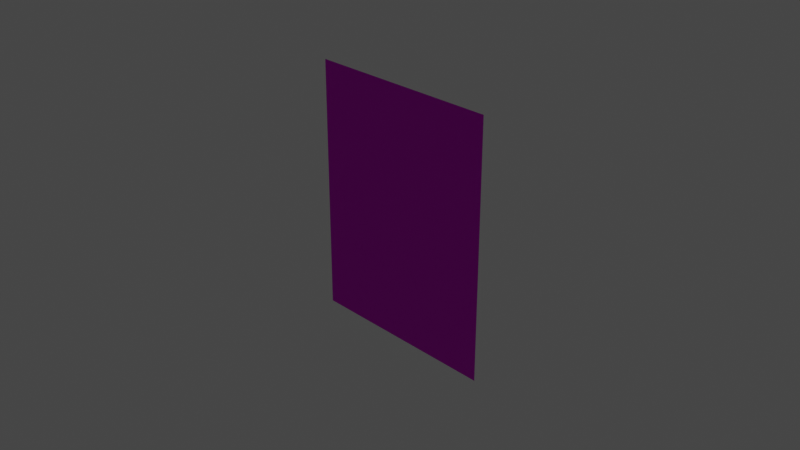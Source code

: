 # Source: brick.blend  (saved by Blender 3.4.6; exported with 4.5.12 LTS)
import bpy
from mathutils import Matrix  # noqa: F401  (used for matrix-valued properties, if any)

bpy.ops.wm.read_factory_settings(use_empty=True)
scene = bpy.context.scene
scene.name = 'Scene'

# ---- collections
col_collection = bpy.data.collections.new('Collection'); scene.collection.children.link(col_collection)

# ---- images (referenced by path relative to the original .blend; pixels are not part of the script)
import os
ASSET_DIR = os.environ.get("B2B_ASSET_DIR", "")  # directory of the original .blend (textures are referenced by path, not embedded)
HERE = os.path.dirname(os.path.abspath(__file__))  # packed textures are extracted next to this script under _unpacked/

def load_image(name, relpath, width, height, colorspace="sRGB"):
    """Load a texture the original file referenced (path relative to the .blend, or extracted next to this script)."""
    p = next((c for c in (os.path.join(HERE, relpath), os.path.join(ASSET_DIR, relpath)) if relpath and os.path.exists(c)), "")
    if p:
        img = bpy.data.images.load(p, check_existing=True)
        img.name = name
    else:  # same state as the original file: an image datablock whose file is absent (Cycles renders it pink)
        img = bpy.data.images.new(name, width, height)
        img.source = "FILE"
        img.filepath = "//" + (relpath or name)
    img.colorspace_settings.name = colorspace
    return img
img_brick_wall_old_normal_jpg = load_image('Brick_wall_old_normal.jpg', 'Brick_wall_old_normal.jpg', 1024, 1024, 'Non-Color')
img_brick_wall_old_jpg = load_image('Brick_wall_old.jpg', 'Brick_wall_old.jpg', 1024, 1024, 'sRGB')

# ---- materials (node trees are filled in below, after node groups)
mat_material_001 = bpy.data.materials.new('Material.001')

# ---- material node trees
mat_material_001.use_nodes = True; mat_material_001.node_tree.nodes.clear()
_N = mat_material_001.node_tree.nodes; _L = mat_material_001.node_tree.links
n0 = _N.new('ShaderNodeOutputMaterial'); n0.name = 'Material Output'; n0.location = (300, 300)
n1 = _N.new('ShaderNodeNormalMap'); n1.name = 'Normal Map'; n1.location = (-283, -240)
n2 = _N.new('ShaderNodeTexImage'); n2.name = 'Image Texture.001'; n2.location = (-643, -242)
n2.image = img_brick_wall_old_normal_jpg
n3 = _N.new('ShaderNodeBsdfPrincipled'); n3.name = 'Principled BSDF'; n3.location = (10, 300)
n3.distribution = 'GGX'
n3.subsurface_method = 'RANDOM_WALK_SKIN'
n3.inputs[2].default_value = 1.0
n3.inputs[3].default_value = 1.45
n3.inputs[27].default_value = (0.0, 0.0, 0.0, 1.0)
n3.inputs[28].default_value = 1.0
n4 = _N.new('ShaderNodeTexImage'); n4.name = 'Image Texture'; n4.location = (-382, 220)
n4.image = img_brick_wall_old_jpg
_L.new(n3.outputs[0], n0.inputs[0])
_L.new(n2.outputs[0], n1.inputs[1])
_L.new(n4.outputs[0], n3.inputs[0])
_L.new(n1.outputs[0], n3.inputs[5])
n0.is_active_output = True

# ---- world
world_world = bpy.data.worlds.new('World'); scene.world = world_world
world_world.use_nodes = True; world_world.node_tree.nodes.clear()
_N = world_world.node_tree.nodes; _L = world_world.node_tree.links
n0 = _N.new('ShaderNodeOutputWorld'); n0.name = 'World Output'; n0.location = (300, 300)
n1 = _N.new('ShaderNodeBackground'); n1.name = 'Background'; n1.location = (10, 300)
n1.inputs[0].default_value = (0.05088, 0.05088, 0.05088, 1.0)
_L.new(n1.outputs[0], n0.inputs[0])
n0.is_active_output = True
world_world.color = (0.05088, 0.05088, 0.05088)
world_world.use_sun_shadow = False
world_world.sun_shadow_jitter_overblur = 0.0

# ---- cameras
cam_camera = bpy.data.cameras.new('Camera')
cam_camera.clip_end = 100.0
cam_camera.ortho_scale = 7.314

# ---- lights
light_sun = bpy.data.lights.new('Sun', 'SUN')
light_sun.transmission_factor = 0.0
light_sun.shadow_soft_size = 0.125

# ---- meshes
me_plane = bpy.data.meshes.new('Plane')
me_plane.from_pydata([(-1.0, -1.0, 0.0), (1.0, -1.0, 0.0), (-1.0, 1.0, 0.0), (1.0, 1.0, 0.0)], [], [(0, 1, 3, 2)])
_uv = me_plane.uv_layers.new(name='UVMap')
_uv.uv.foreach_set('vector', [0.0, 0.0, 1.0, 0.0, 1.0, 1.0, 0.0, 1.0])
me_plane.materials.append(mat_material_001)
me_plane.update()

# ---- objects
ob_camera = bpy.data.objects.new('Camera', cam_camera)
ob_plane = bpy.data.objects.new('Plane', me_plane)
ob_sun = bpy.data.objects.new('Sun', light_sun)

# ---- transforms, parenting, visibility, modifiers, constraints
ob_camera.location = (7.359, -6.926, 4.958)
ob_camera.rotation_euler = (1.109, 0.0, 0.8149)
ob_camera.lock_rotations_4d = False
ob_camera.empty_display_type = 'ARROWS'
ob_camera.color = (0.0, 0.0, 0.0, 0.0)
ob_camera.display_type = 'WIRE'
ob_camera.lineart.crease_threshold = 0.0
ob_plane.location = (0.0, 0.0, 0.0)
ob_plane.rotation_euler = (1.571, -0.0, 0.0)
ob_plane.scale = (1.1, 1.424, 1.0)
ob_sun.location = (0.0, 0.0, 2.191)
ob_sun.rotation_euler = (1.272, -0.05969, -1.197)

# ---- collection membership
col_collection.objects.link(ob_camera)
col_collection.objects.link(ob_plane)
col_collection.objects.link(ob_sun)

# ---- scene / render settings (as saved in the file)
scene.camera = ob_camera
scene.frame_start = 1; scene.frame_end = 250; scene.frame_set(1)
scene.render.engine = 'CYCLES'
scene.cycles.samples = 256
scene.cycles.sampling_pattern = 'TABULATED_SOBOL'
scene.cycles.use_light_tree = False
scene.view_settings.view_transform = 'Filmic'
bpy.context.view_layer.update()
